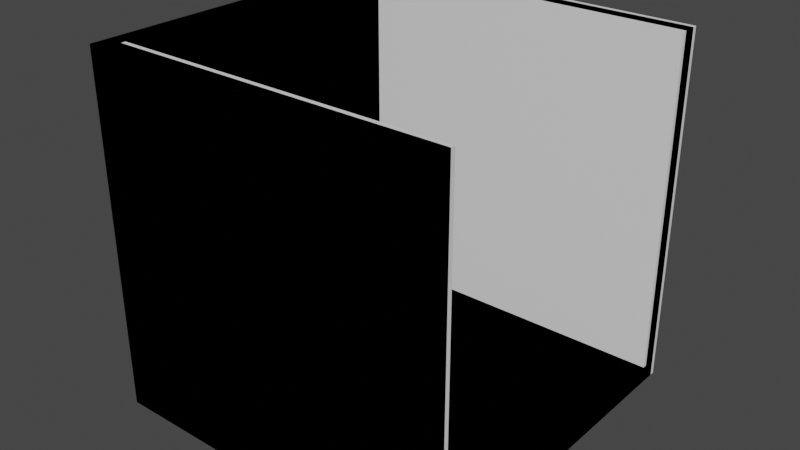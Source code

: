 # Source: base_level.blend  (saved by Blender 4.0.7; exported with 4.5.12 LTS)
import bpy
from mathutils import Matrix  # noqa: F401  (used for matrix-valued properties, if any)

bpy.ops.wm.read_factory_settings(use_empty=True)
scene = bpy.context.scene
scene.name = 'Scene'

# ---- collections
col_collection = bpy.data.collections.new('Collection'); scene.collection.children.link(col_collection)

# ---- world
world_world = bpy.data.worlds.new('World'); scene.world = world_world
world_world.use_nodes = True; world_world.node_tree.nodes.clear()
_N = world_world.node_tree.nodes; _L = world_world.node_tree.links
n0 = _N.new('ShaderNodeOutputWorld'); n0.name = 'World Output'; n0.location = (300, 300)
n1 = _N.new('ShaderNodeBackground'); n1.name = 'Background'; n1.location = (10, 300)
n1.inputs[0].default_value = (0.05088, 0.05088, 0.05088, 1.0)
_L.new(n1.outputs[0], n0.inputs[0])
n0.is_active_output = True
world_world.color = (0.05088, 0.05088, 0.05088)
world_world.use_sun_shadow = False
world_world.sun_shadow_jitter_overblur = 0.0

# ---- meshes
me_cube_001 = bpy.data.meshes.new('Cube.001')
me_cube_001.from_pydata([(0.0, 0.0, 0.0), (0.0, 0.0, 0.2), (0.0, 4.0, 0.0), (0.0, 4.0, 0.2), (4.0, 0.0, 0.0), (4.0, 0.0, 0.2), (4.0, 4.0, 0.0), (4.0, 4.0, 0.2)], [], [(0, 1, 3, 2), (2, 3, 7, 6), (6, 7, 5, 4), (4, 5, 1, 0), (2, 6, 4, 0), (7, 3, 1, 5)])
_uv = me_cube_001.uv_layers.new(name='UVMap')
_uv.uv.foreach_set('vector', [0.375, 0.0, 0.625, 0.0, 0.625, 0.25, 0.375, 0.25, 0.375, 0.25, 0.625, 0.25, 0.625, 0.5, 0.375, 0.5, 0.375, 0.5, 0.625, 0.5, 0.625, 0.75, 0.375, 0.75, 0.375, 0.75, 0.625, 0.75, 0.625, 1.0, 0.375, 1.0, 0.125, 0.5, 0.375, 0.5, 0.375, 0.75, 0.125, 0.75, 0.625, 0.5, 0.875, 0.5, 0.875, 0.75, 0.625, 0.75])
me_cube_001.update()
me_cube_006 = bpy.data.meshes.new('Cube.006')
me_cube_006.from_pydata([(0.2, 0.2, 0.2), (-1.49e-07, 0.2, 0.2), (0.2, 4.0, 0.2), (0.0, 4.0, 0.2), (0.2, 0.2, 4.0), (1.49e-07, 0.2, 4.0), (0.2, 4.0, 4.0), (2.98e-07, 4.0, 4.0), (0.0, 0.0, 0.0), (0.0, 0.0, 0.2), (0.0, 4.0, 0.0), (0.0, 4.0, 0.2), (4.0, 0.0, 0.0), (4.0, 0.0, 0.2), (4.0, 4.0, 0.0), (4.0, 4.0, 0.2), (0.0, 0.2, 0.2), (0.0, 0.0, 0.2), (0.0, 0.2, 4.0), (0.0, -1.788e-07, 4.0), (4.0, 0.2, 0.2), (4.0, 0.0, 0.2), (4.0, 0.2, 4.0), (4.0, -1.788e-07, 4.0)], [], [(0, 1, 3, 2), (2, 3, 7, 6), (6, 7, 5, 4), (4, 5, 1, 0), (2, 6, 4, 0), (7, 3, 1, 5), (8, 9, 11, 10), (10, 11, 15, 14), (14, 15, 13, 12), (12, 13, 9, 8), (10, 14, 12, 8), (15, 11, 9, 13), (16, 17, 19, 18), (18, 19, 23, 22), (22, 23, 21, 20), (20, 21, 17, 16), (18, 22, 20, 16), (23, 19, 17, 21)])
_uv = me_cube_006.uv_layers.new(name='UVMap')
_uv.uv.foreach_set('vector', [0.375, 0.0, 0.625, 0.0, 0.625, 0.25, 0.375, 0.25, 0.375, 0.25, 0.625, 0.25, 0.625, 0.5, 0.375, 0.5, 0.375, 0.5, 0.625, 0.5, 0.625, 0.75, 0.375, 0.75, 0.375, 0.75, 0.625, 0.75, 0.625, 1.0, 0.375, 1.0, 0.125, 0.5, 0.375, 0.5, 0.375, 0.75, 0.125, 0.75, 0.625, 0.5, 0.875, 0.5, 0.875, 0.75, 0.625, 0.75, 0.375, 0.0, 0.625, 0.0, 0.625, 0.25, 0.375, 0.25, 0.375, 0.25, 0.625, 0.25, 0.625, 0.5, 0.375, 0.5, 0.375, 0.5, 0.625, 0.5, 0.625, 0.75, 0.375, 0.75, 0.375, 0.75, 0.625, 0.75, 0.625, 1.0, 0.375, 1.0, 0.125, 0.5, 0.375, 0.5, 0.375, 0.75, 0.125, 0.75, 0.625, 0.5, 0.875, 0.5, 0.875, 0.75, 0.625, 0.75, 0.375, 0.0, 0.625, 0.0, 0.625, 0.25, 0.375, 0.25, 0.375, 0.25, 0.625, 0.25, 0.625, 0.5, 0.375, 0.5, 0.375, 0.5, 0.625, 0.5, 0.625, 0.75, 0.375, 0.75, 0.375, 0.75, 0.625, 0.75, 0.625, 1.0, 0.375, 1.0, 0.125, 0.5, 0.375, 0.5, 0.375, 0.75, 0.125, 0.75, 0.625, 0.5, 0.875, 0.5, 0.875, 0.75, 0.625, 0.75])
me_cube_006.update()
me_cube_010 = bpy.data.meshes.new('Cube.010')
me_cube_010.from_pydata([(0.0, 0.2, 0.2), (0.0, 0.0, 0.2), (0.0, 0.2, 4.0), (0.0, -1.788e-07, 4.0), (4.0, 0.2, 0.2), (4.0, 0.0, 0.2), (4.0, 0.2, 4.0), (4.0, -1.788e-07, 4.0), (0.0, -3.8, 0.0), (0.0, -3.8, 0.2), (0.0, 0.2, 0.0), (0.0, 0.2, 0.2), (4.0, -3.8, 0.0), (4.0, -3.8, 0.2), (4.0, 0.2, 0.0), (4.0, 0.2, 0.2), (0.0, -3.6, 0.2), (0.0, -3.8, 0.2), (0.0, -3.6, 4.0), (0.0, -3.8, 4.0), (4.0, -3.6, 0.2), (4.0, -3.8, 0.2), (4.0, -3.6, 4.0), (4.0, -3.8, 4.0), (0.2, -3.6, 0.2), (-1.49e-07, -3.6, 0.2), (0.2, 0.0, 0.2), (-1.49e-07, 0.0, 0.2), (0.2, -3.6, 4.0), (1.49e-07, -3.6, 4.0), (0.2, 0.0, 4.0), (1.49e-07, 0.0, 4.0)], [], [(0, 1, 3, 2), (2, 3, 7, 6), (6, 7, 5, 4), (4, 5, 1, 0), (2, 6, 4, 0), (7, 3, 1, 5), (8, 9, 11, 10), (10, 11, 15, 14), (14, 15, 13, 12), (12, 13, 9, 8), (10, 14, 12, 8), (15, 11, 9, 13), (16, 17, 19, 18), (18, 19, 23, 22), (22, 23, 21, 20), (20, 21, 17, 16), (18, 22, 20, 16), (23, 19, 17, 21), (24, 25, 27, 26), (26, 27, 31, 30), (30, 31, 29, 28), (28, 29, 25, 24), (26, 30, 28, 24), (31, 27, 25, 29)])
_uv = me_cube_010.uv_layers.new(name='UVMap')
_uv.uv.foreach_set('vector', [0.375, 0.0, 0.625, 0.0, 0.625, 0.25, 0.375, 0.25, 0.375, 0.25, 0.625, 0.25, 0.625, 0.5, 0.375, 0.5, 0.375, 0.5, 0.625, 0.5, 0.625, 0.75, 0.375, 0.75, 0.375, 0.75, 0.625, 0.75, 0.625, 1.0, 0.375, 1.0, 0.125, 0.5, 0.375, 0.5, 0.375, 0.75, 0.125, 0.75, 0.625, 0.5, 0.875, 0.5, 0.875, 0.75, 0.625, 0.75, 0.375, 0.0, 0.625, 0.0, 0.625, 0.25, 0.375, 0.25, 0.375, 0.25, 0.625, 0.25, 0.625, 0.5, 0.375, 0.5, 0.375, 0.5, 0.625, 0.5, 0.625, 0.75, 0.375, 0.75, 0.375, 0.75, 0.625, 0.75, 0.625, 1.0, 0.375, 1.0, 0.125, 0.5, 0.375, 0.5, 0.375, 0.75, 0.125, 0.75, 0.625, 0.5, 0.875, 0.5, 0.875, 0.75, 0.625, 0.75, 0.375, 0.0, 0.625, 0.0, 0.625, 0.25, 0.375, 0.25, 0.375, 0.25, 0.625, 0.25, 0.625, 0.5, 0.375, 0.5, 0.375, 0.5, 0.625, 0.5, 0.625, 0.75, 0.375, 0.75, 0.375, 0.75, 0.625, 0.75, 0.625, 1.0, 0.375, 1.0, 0.125, 0.5, 0.375, 0.5, 0.375, 0.75, 0.125, 0.75, 0.625, 0.5, 0.875, 0.5, 0.875, 0.75, 0.625, 0.75, 0.375, 0.0, 0.625, 0.0, 0.625, 0.25, 0.375, 0.25, 0.375, 0.25, 0.625, 0.25, 0.625, 0.5, 0.375, 0.5, 0.375, 0.5, 0.625, 0.5, 0.625, 0.75, 0.375, 0.75, 0.375, 0.75, 0.625, 0.75, 0.625, 1.0, 0.375, 1.0, 0.125, 0.5, 0.375, 0.5, 0.375, 0.75, 0.125, 0.75, 0.625, 0.5, 0.875, 0.5, 0.875, 0.75, 0.625, 0.75])
me_cube_010.update()
me_cube_012 = bpy.data.meshes.new('Cube.012')
me_cube_012.from_pydata([(0.0, 0.2, 0.2), (0.0, 0.0, 0.2), (0.0, 0.2, 4.0), (0.0, -1.788e-07, 4.0), (4.0, 0.2, 0.2), (4.0, 0.0, 0.2), (4.0, 0.2, 4.0), (4.0, -1.788e-07, 4.0), (0.0, 0.0, 0.0), (0.0, 0.0, 0.2), (0.0, 4.0, 0.0), (0.0, 4.0, 0.2), (4.0, 0.0, 0.0), (4.0, 0.0, 0.2), (4.0, 4.0, 0.0), (4.0, 4.0, 0.2), (0.0, 4.0, 0.2), (0.0, 3.8, 0.2), (0.0, 4.0, 4.0), (0.0, 3.8, 4.0), (4.0, 4.0, 0.2), (4.0, 3.8, 0.2), (4.0, 4.0, 4.0), (4.0, 3.8, 4.0)], [], [(0, 1, 3, 2), (2, 3, 7, 6), (6, 7, 5, 4), (4, 5, 1, 0), (2, 6, 4, 0), (7, 3, 1, 5), (8, 9, 11, 10), (10, 11, 15, 14), (14, 15, 13, 12), (12, 13, 9, 8), (10, 14, 12, 8), (15, 11, 9, 13), (16, 17, 19, 18), (18, 19, 23, 22), (22, 23, 21, 20), (20, 21, 17, 16), (18, 22, 20, 16), (23, 19, 17, 21)])
_uv = me_cube_012.uv_layers.new(name='UVMap')
_uv.uv.foreach_set('vector', [0.375, 0.0, 0.625, 0.0, 0.625, 0.25, 0.375, 0.25, 0.375, 0.25, 0.625, 0.25, 0.625, 0.5, 0.375, 0.5, 0.375, 0.5, 0.625, 0.5, 0.625, 0.75, 0.375, 0.75, 0.375, 0.75, 0.625, 0.75, 0.625, 1.0, 0.375, 1.0, 0.125, 0.5, 0.375, 0.5, 0.375, 0.75, 0.125, 0.75, 0.625, 0.5, 0.875, 0.5, 0.875, 0.75, 0.625, 0.75, 0.375, 0.0, 0.625, 0.0, 0.625, 0.25, 0.375, 0.25, 0.375, 0.25, 0.625, 0.25, 0.625, 0.5, 0.375, 0.5, 0.375, 0.5, 0.625, 0.5, 0.625, 0.75, 0.375, 0.75, 0.375, 0.75, 0.625, 0.75, 0.625, 1.0, 0.375, 1.0, 0.125, 0.5, 0.375, 0.5, 0.375, 0.75, 0.125, 0.75, 0.625, 0.5, 0.875, 0.5, 0.875, 0.75, 0.625, 0.75, 0.375, 0.0, 0.625, 0.0, 0.625, 0.25, 0.375, 0.25, 0.375, 0.25, 0.625, 0.25, 0.625, 0.5, 0.375, 0.5, 0.375, 0.5, 0.625, 0.5, 0.625, 0.75, 0.375, 0.75, 0.375, 0.75, 0.625, 0.75, 0.625, 1.0, 0.375, 1.0, 0.125, 0.5, 0.375, 0.5, 0.375, 0.75, 0.125, 0.75, 0.625, 0.5, 0.875, 0.5, 0.875, 0.75, 0.625, 0.75])
me_cube_012.update()

# ---- objects
ob_floor_single_col = bpy.data.objects.new('floor_single-col', me_cube_001)
ob_corner_col = bpy.data.objects.new('corner-col', me_cube_006)
ob_end_col = bpy.data.objects.new('end-col', me_cube_010)
ob_hallway_single_col = bpy.data.objects.new('hallway_single-col', me_cube_012)

# ---- transforms, parenting, visibility, modifiers, constraints
ob_floor_single_col.location = (0.0, 0.0, 0.0)
ob_corner_col.location = (0.0, 0.0, 0.0)
ob_end_col.location = (0.0, 3.8, 0.0)
ob_hallway_single_col.location = (0.0, 0.05, 0.0)

# ---- collection membership
col_collection.objects.link(ob_floor_single_col)
col_collection.objects.link(ob_corner_col)
col_collection.objects.link(ob_end_col)
col_collection.objects.link(ob_hallway_single_col)

# ---- scene / render settings (as saved in the file)
scene.frame_start = 1; scene.frame_end = 250; scene.frame_set(1)
scene.render.engine = 'BLENDER_EEVEE_NEXT'
scene.cycles.sampling_pattern = 'TABULATED_SOBOL'
scene.view_settings.view_transform = 'Filmic'
bpy.context.view_layer.update()

# ---- added for rendering (the .blend has no active camera and no usable light): camera, sun
cam_auto = bpy.data.cameras.new('AutoCamera')
cam_auto.lens = 50.0
cam_auto.sensor_width = 36.0
cam_auto.clip_end = 1000.0
ob_auto_camera = bpy.data.objects.new('AutoCamera', cam_auto)
scene.collection.objects.link(ob_auto_camera)
ob_auto_camera.location = (8.43696, -5.69936, 7.14957)
ob_auto_camera.rotation_euler = (1.09748, -7.21219e-08, 0.694738)
scene.camera = ob_auto_camera
light_auto_sun = bpy.data.lights.new('AutoSun', 'SUN')
light_auto_sun.energy = 3.0
light_auto_sun.angle = 0.0523599
ob_auto_sun = bpy.data.objects.new('AutoSun', light_auto_sun)
scene.collection.objects.link(ob_auto_sun)
ob_auto_sun.rotation_euler = (0.872665, 0.174533, 0.523599)
bpy.context.view_layer.update()
